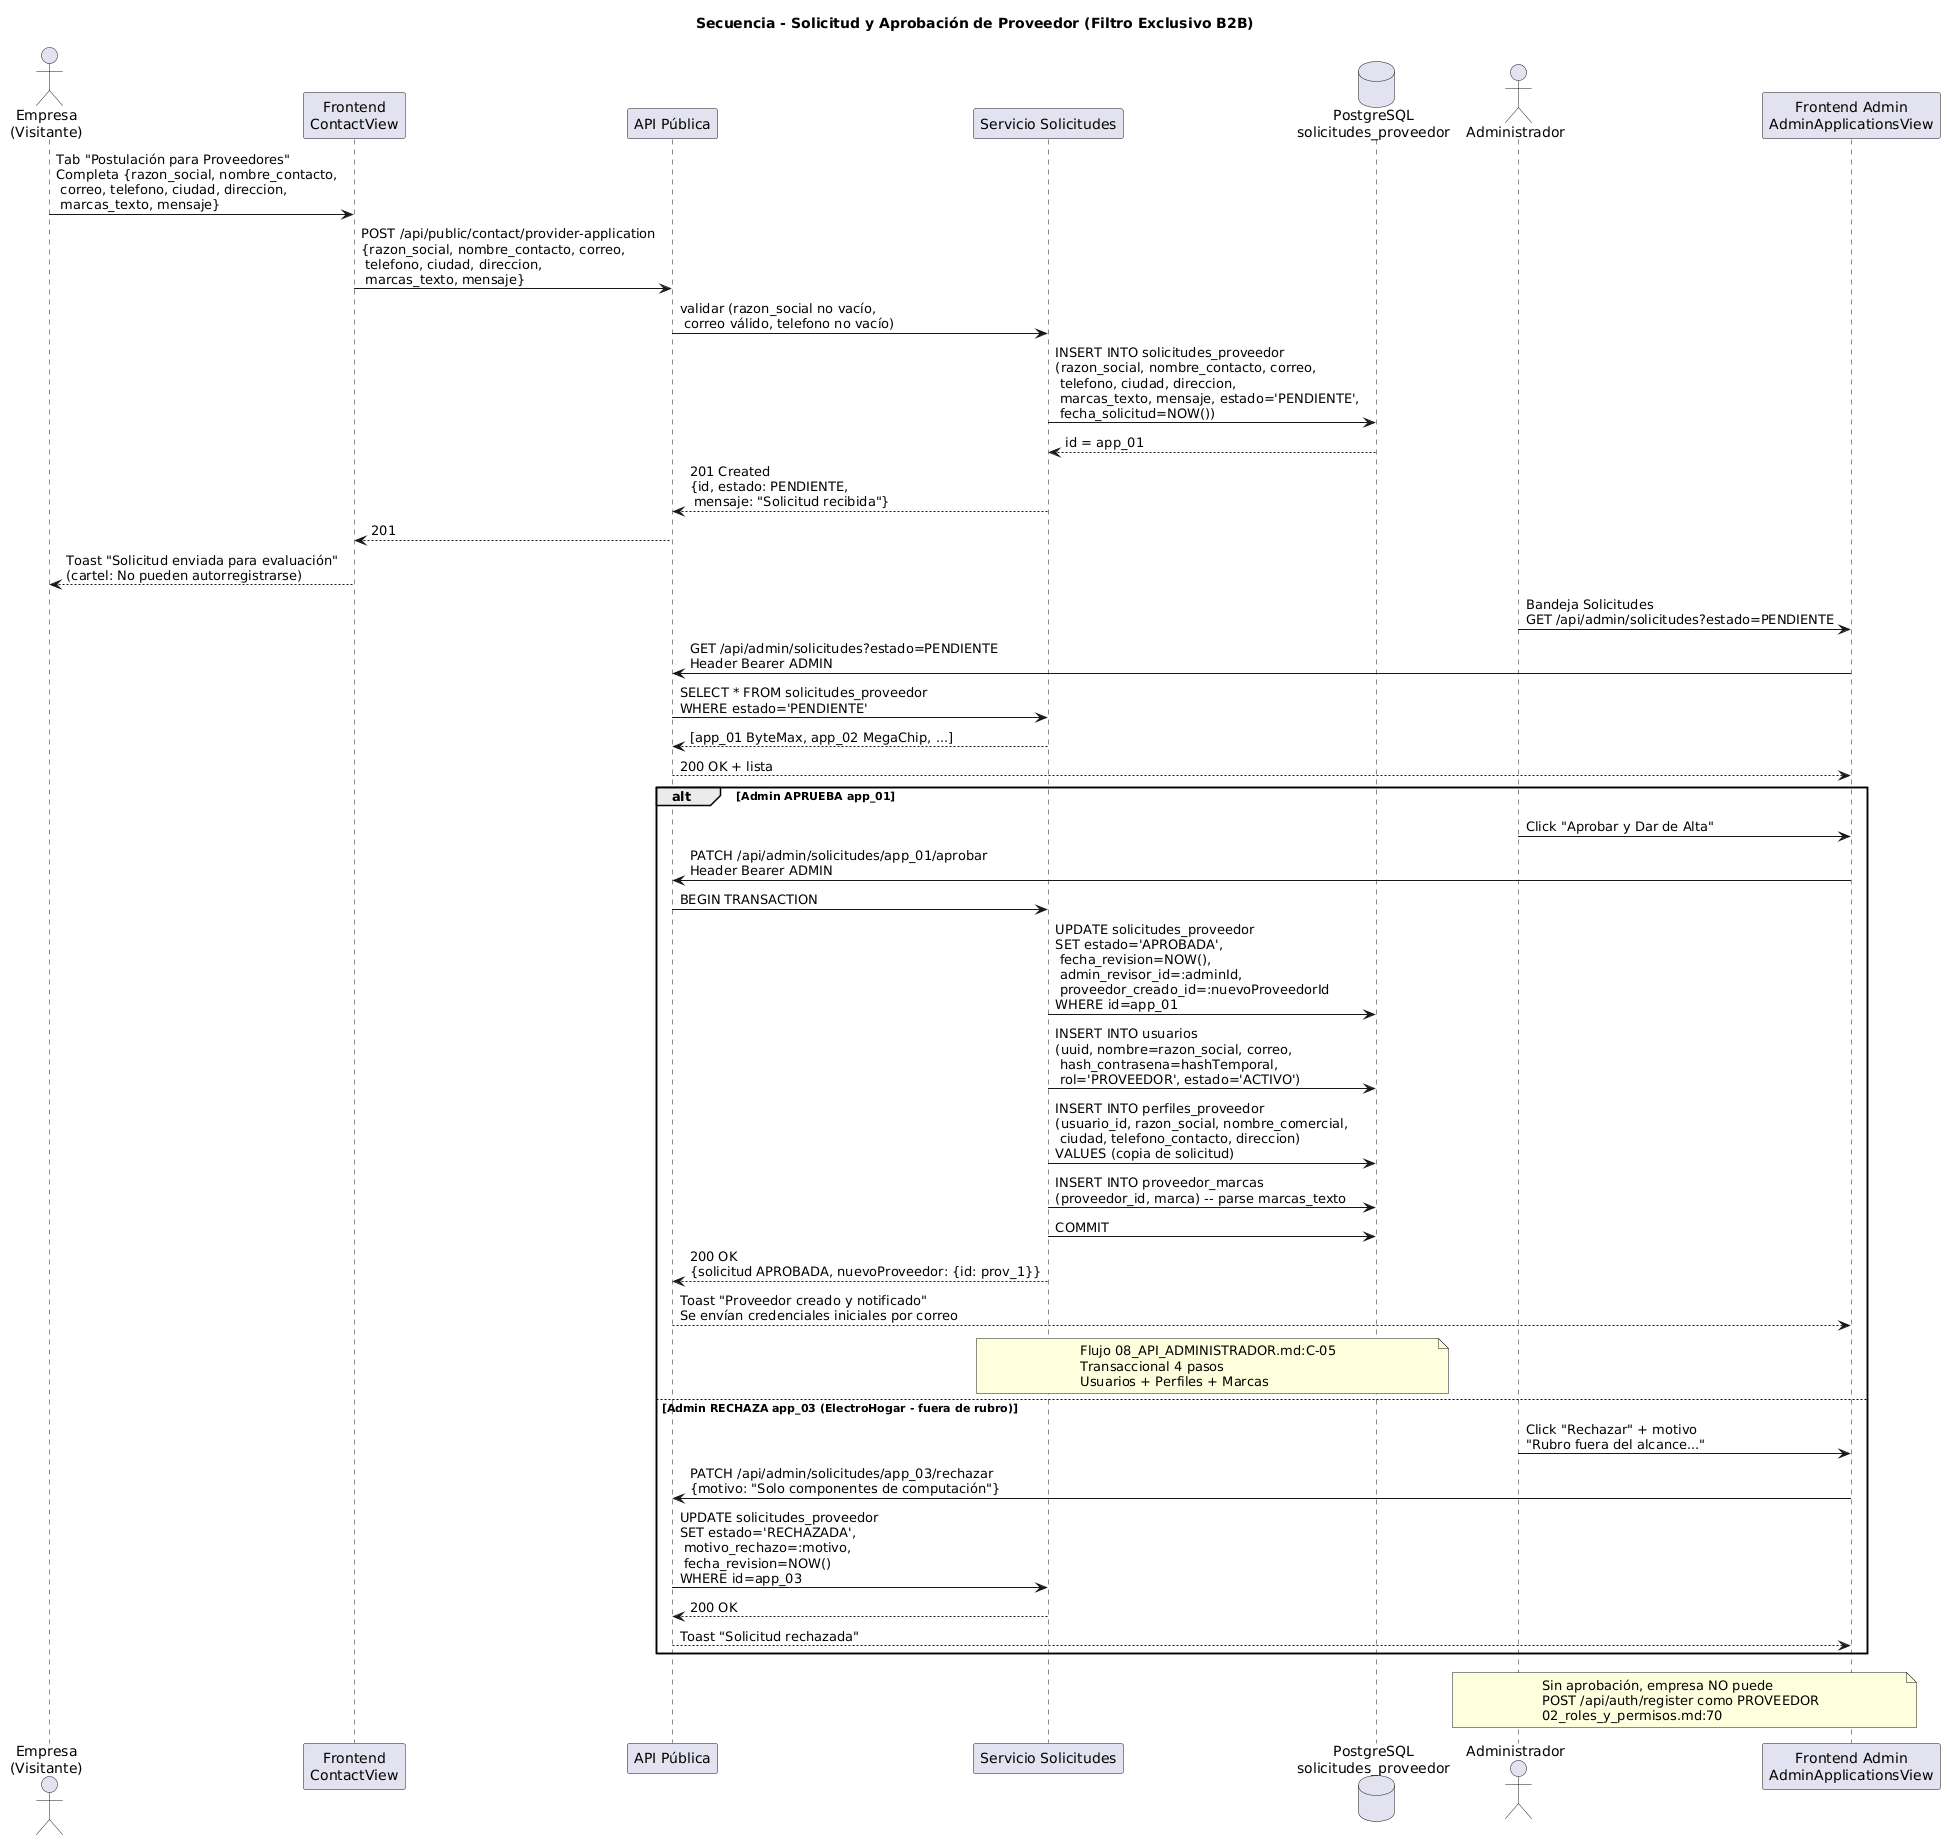

The diagram above was rendered by PlantUML. Its source (embedded in the PNG):
@startuml
title Secuencia - Solicitud y Aprobación de Proveedor (Filtro Exclusivo B2B)

actor "Empresa\n(Visitante)" as E
participant "Frontend\nContactView" as FE
participant "API Pública" as API
participant "Servicio Solicitudes" as Sol
database "PostgreSQL\nsolicitudes_proveedor" as DB
actor "Administrador" as A
participant "Frontend Admin\nAdminApplicationsView" as FA

E -> FE : Tab "Postulación para Proveedores"\nCompleta {razon_social, nombre_contacto,\n correo, telefono, ciudad, direccion,\n marcas_texto, mensaje}
FE -> API : POST /api/public/contact/provider-application\n{razon_social, nombre_contacto, correo,\n telefono, ciudad, direccion,\n marcas_texto, mensaje}

API -> Sol : validar (razon_social no vacío,\n correo válido, telefono no vacío)
Sol -> DB : INSERT INTO solicitudes_proveedor\n(razon_social, nombre_contacto, correo,\n telefono, ciudad, direccion,\n marcas_texto, mensaje, estado='PENDIENTE',\n fecha_solicitud=NOW())
DB --> Sol : id = app_01
Sol --> API : 201 Created\n{id, estado: PENDIENTE,\n mensaje: "Solicitud recibida"}
API --> FE : 201
FE --> E : Toast "Solicitud enviada para evaluación"\n(cartel: No pueden autorregistrarse)

' --- Flujo Admin ---
A -> FA : Bandeja Solicitudes\nGET /api/admin/solicitudes?estado=PENDIENTE
FA -> API : GET /api/admin/solicitudes?estado=PENDIENTE\nHeader Bearer ADMIN
API -> Sol : SELECT * FROM solicitudes_proveedor\nWHERE estado='PENDIENTE'
Sol --> API : [app_01 ByteMax, app_02 MegaChip, ...]
API --> FA : 200 OK + lista

alt Admin APRUEBA app_01
  A -> FA : Click "Aprobar y Dar de Alta"
  FA -> API : PATCH /api/admin/solicitudes/app_01/aprobar\nHeader Bearer ADMIN
  API -> Sol : BEGIN TRANSACTION
  Sol -> DB : UPDATE solicitudes_proveedor\nSET estado='APROBADA',\n fecha_revision=NOW(),\n admin_revisor_id=:adminId,\n proveedor_creado_id=:nuevoProveedorId\nWHERE id=app_01
  Sol -> DB : INSERT INTO usuarios\n(uuid, nombre=razon_social, correo,\n hash_contrasena=hashTemporal,\n rol='PROVEEDOR', estado='ACTIVO')
  Sol -> DB : INSERT INTO perfiles_proveedor\n(usuario_id, razon_social, nombre_comercial,\n ciudad, telefono_contacto, direccion)\nVALUES (copia de solicitud)
  Sol -> DB : INSERT INTO proveedor_marcas\n(proveedor_id, marca) -- parse marcas_texto
  Sol -> DB : COMMIT
  Sol --> API : 200 OK\n{solicitud APROBADA, nuevoProveedor: {id: prov_1}}
  API --> FA : Toast "Proveedor creado y notificado"\nSe envían credenciales iniciales por correo

  note over Sol,DB : Flujo 08_API_ADMINISTRADOR.md:C-05\nTransaccional 4 pasos\nUsuarios + Perfiles + Marcas

else Admin RECHAZA app_03 (ElectroHogar - fuera de rubro)
  A -> FA : Click "Rechazar" + motivo\n"Rubro fuera del alcance..."
  FA -> API : PATCH /api/admin/solicitudes/app_03/rechazar\n{motivo: "Solo componentes de computación"}
  API -> Sol : UPDATE solicitudes_proveedor\nSET estado='RECHAZADA',\n motivo_rechazo=:motivo,\n fecha_revision=NOW()\nWHERE id=app_03
  Sol --> API : 200 OK
  API --> FA : Toast "Solicitud rechazada"
end

note over A,FA : Sin aprobación, empresa NO puede\nPOST /api/auth/register como PROVEEDOR\n02_roles_y_permisos.md:70
@enduml